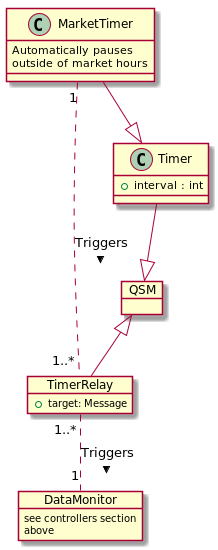

The diagram above was rendered by PlantUML. Its source (embedded in the PNG):
@startuml

object QSM
object DataMonitor {
    see controllers section\nabove
}

object TimerRelay {
    + target: Message
}

QSM <|-- TimerRelay
TimerRelay "1..*" .. "1" DataMonitor : > Triggers

class Timer {
    + interval : int
}

Timer --|> QSM

class MarketTimer {
    Automatically pauses\noutside of market hours
}

MarketTimer --|> Timer
MarketTimer "1" .. "1..*" TimerRelay : > Triggers

@enduml